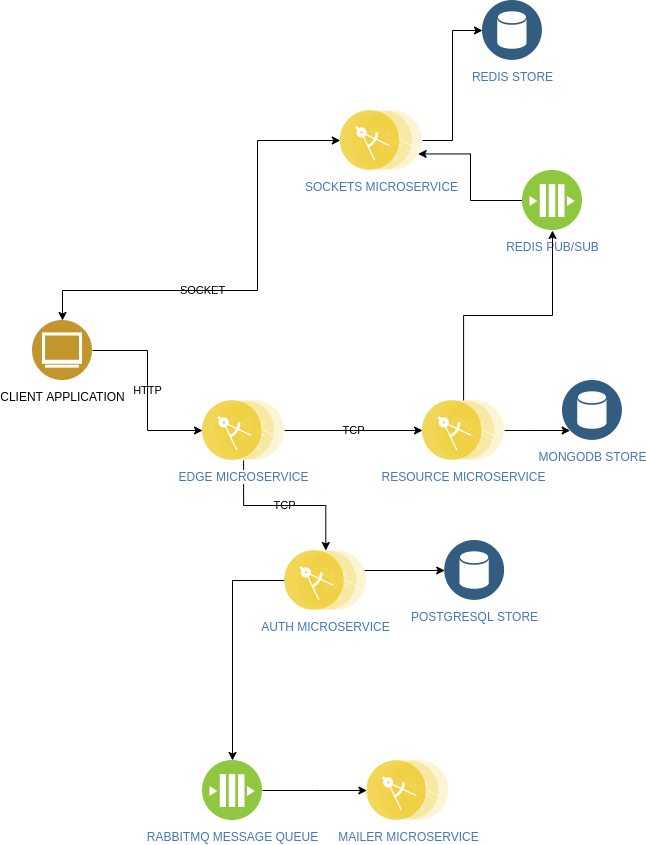

The diagram above was exported from draw.io. Its source (the exported page's mxGraphModel, read from the mxfile embedded in the PNG):
<mxGraphModel dx="2062" dy="1132" grid="1" gridSize="10" guides="1" tooltips="1" connect="1" arrows="1" fold="1" page="1" pageScale="1" pageWidth="827" pageHeight="1169" background="#ffffff" math="0" shadow="0">
  <root>
    <mxCell id="0" />
    <mxCell id="1" parent="0" />
    <mxCell id="RNYOEj7zxmc3l1lmJ_Gv-452" value="HTTP" style="edgeStyle=orthogonalEdgeStyle;rounded=0;orthogonalLoop=1;jettySize=auto;html=1;entryX=0;entryY=0.5;entryDx=0;entryDy=0;labelBackgroundColor=none;" edge="1" parent="1" source="RNYOEj7zxmc3l1lmJ_Gv-443" target="RNYOEj7zxmc3l1lmJ_Gv-446">
      <mxGeometry relative="1" as="geometry">
        <mxPoint x="280" y="390" as="targetPoint" />
      </mxGeometry>
    </mxCell>
    <mxCell id="RNYOEj7zxmc3l1lmJ_Gv-462" value="SOCKET" style="edgeStyle=orthogonalEdgeStyle;rounded=0;orthogonalLoop=1;jettySize=auto;html=1;entryX=0;entryY=0.5;entryDx=0;entryDy=0;startArrow=classic;startFill=1;labelBackgroundColor=none;" edge="1" parent="1" source="RNYOEj7zxmc3l1lmJ_Gv-443" target="RNYOEj7zxmc3l1lmJ_Gv-460">
      <mxGeometry x="-0.2573" relative="1" as="geometry">
        <Array as="points">
          <mxPoint x="130" y="340" />
          <mxPoint x="325" y="340" />
          <mxPoint x="325" y="190" />
        </Array>
        <mxPoint as="offset" />
      </mxGeometry>
    </mxCell>
    <mxCell id="RNYOEj7zxmc3l1lmJ_Gv-443" value="CLIENT APPLICATION" style="aspect=fixed;perimeter=ellipsePerimeter;html=1;align=center;shadow=0;dashed=0;labelBackgroundColor=none;fontSize=12;spacingTop=3;image;image=img/lib/ibm/users/browser.svg;" vertex="1" parent="1">
      <mxGeometry x="100" y="370" width="60" height="60" as="geometry" />
    </mxCell>
    <mxCell id="RNYOEj7zxmc3l1lmJ_Gv-466" value="TCP" style="edgeStyle=elbowEdgeStyle;rounded=0;orthogonalLoop=1;jettySize=auto;elbow=vertical;html=1;exitX=1;exitY=0.5;exitDx=0;exitDy=0;entryX=0;entryY=0.5;entryDx=0;entryDy=0;startArrow=none;startFill=0;endArrow=classic;endFill=1;labelBackgroundColor=none;" edge="1" parent="1" source="RNYOEj7zxmc3l1lmJ_Gv-446" target="RNYOEj7zxmc3l1lmJ_Gv-465">
      <mxGeometry relative="1" as="geometry" />
    </mxCell>
    <mxCell id="RNYOEj7zxmc3l1lmJ_Gv-471" value="TCP" style="edgeStyle=elbowEdgeStyle;rounded=0;orthogonalLoop=1;jettySize=auto;elbow=vertical;html=1;exitX=0.5;exitY=1;exitDx=0;exitDy=0;entryX=0.5;entryY=0;entryDx=0;entryDy=0;startArrow=none;startFill=0;endArrow=classic;endFill=1;labelBackgroundColor=none;" edge="1" parent="1" source="RNYOEj7zxmc3l1lmJ_Gv-446" target="RNYOEj7zxmc3l1lmJ_Gv-470">
      <mxGeometry relative="1" as="geometry" />
    </mxCell>
    <mxCell id="RNYOEj7zxmc3l1lmJ_Gv-446" value="EDGE MICROSERVICE" style="aspect=fixed;perimeter=ellipsePerimeter;html=1;align=center;shadow=0;dashed=0;fontColor=#4277BB;labelBackgroundColor=none;fontSize=12;spacingTop=3;image;image=img/lib/ibm/applications/microservice.svg;" vertex="1" parent="1">
      <mxGeometry x="270" y="450" width="82.2" height="60" as="geometry" />
    </mxCell>
    <mxCell id="RNYOEj7zxmc3l1lmJ_Gv-464" style="edgeStyle=elbowEdgeStyle;rounded=0;orthogonalLoop=1;jettySize=auto;elbow=vertical;html=1;entryX=1;entryY=0.75;entryDx=0;entryDy=0;startArrow=none;startFill=0;labelBackgroundColor=none;" edge="1" parent="1" source="RNYOEj7zxmc3l1lmJ_Gv-455" target="RNYOEj7zxmc3l1lmJ_Gv-460">
      <mxGeometry relative="1" as="geometry" />
    </mxCell>
    <mxCell id="RNYOEj7zxmc3l1lmJ_Gv-455" value="REDIS PUB/SUB" style="aspect=fixed;perimeter=ellipsePerimeter;html=1;align=center;shadow=0;dashed=0;fontColor=#4277BB;labelBackgroundColor=none;fontSize=12;spacingTop=3;image;image=img/lib/ibm/blockchain/message_bus.svg;" vertex="1" parent="1">
      <mxGeometry x="590" y="220" width="60" height="60" as="geometry" />
    </mxCell>
    <mxCell id="RNYOEj7zxmc3l1lmJ_Gv-463" style="edgeStyle=orthogonalEdgeStyle;rounded=0;orthogonalLoop=1;jettySize=auto;html=1;entryX=0;entryY=0.5;entryDx=0;entryDy=0;labelBackgroundColor=none;" edge="1" parent="1" source="RNYOEj7zxmc3l1lmJ_Gv-460" target="RNYOEj7zxmc3l1lmJ_Gv-461">
      <mxGeometry relative="1" as="geometry" />
    </mxCell>
    <mxCell id="RNYOEj7zxmc3l1lmJ_Gv-460" value="SOCKETS MICROSERVICE" style="aspect=fixed;perimeter=ellipsePerimeter;html=1;align=center;shadow=0;dashed=0;fontColor=#4277BB;labelBackgroundColor=none;fontSize=12;spacingTop=3;image;image=img/lib/ibm/applications/microservice.svg;" vertex="1" parent="1">
      <mxGeometry x="407.8" y="160" width="82.2" height="60" as="geometry" />
    </mxCell>
    <mxCell id="RNYOEj7zxmc3l1lmJ_Gv-461" value="REDIS STORE" style="aspect=fixed;perimeter=ellipsePerimeter;html=1;align=center;shadow=0;dashed=0;fontColor=#4277BB;labelBackgroundColor=none;fontSize=12;spacingTop=3;image;image=img/lib/ibm/data/data_services.svg;" vertex="1" parent="1">
      <mxGeometry x="550" y="50" width="60" height="60" as="geometry" />
    </mxCell>
    <mxCell id="RNYOEj7zxmc3l1lmJ_Gv-468" style="edgeStyle=elbowEdgeStyle;rounded=0;orthogonalLoop=1;jettySize=auto;elbow=vertical;html=1;exitX=1;exitY=0.5;exitDx=0;exitDy=0;startArrow=none;startFill=0;endArrow=classic;endFill=1;labelBackgroundColor=none;" edge="1" parent="1" source="RNYOEj7zxmc3l1lmJ_Gv-465" target="RNYOEj7zxmc3l1lmJ_Gv-467">
      <mxGeometry relative="1" as="geometry">
        <Array as="points">
          <mxPoint x="600" y="480" />
        </Array>
      </mxGeometry>
    </mxCell>
    <mxCell id="RNYOEj7zxmc3l1lmJ_Gv-469" style="edgeStyle=elbowEdgeStyle;rounded=0;orthogonalLoop=1;jettySize=auto;elbow=vertical;html=1;exitX=0.5;exitY=0;exitDx=0;exitDy=0;entryX=0.5;entryY=1;entryDx=0;entryDy=0;startArrow=none;startFill=0;endArrow=classic;endFill=1;labelBackgroundColor=none;" edge="1" parent="1" source="RNYOEj7zxmc3l1lmJ_Gv-465" target="RNYOEj7zxmc3l1lmJ_Gv-455">
      <mxGeometry relative="1" as="geometry" />
    </mxCell>
    <mxCell id="RNYOEj7zxmc3l1lmJ_Gv-465" value="RESOURCE MICROSERVICE" style="aspect=fixed;perimeter=ellipsePerimeter;html=1;align=center;shadow=0;dashed=0;fontColor=#4277BB;labelBackgroundColor=none;fontSize=12;spacingTop=3;image;image=img/lib/ibm/applications/microservice.svg;" vertex="1" parent="1">
      <mxGeometry x="490" y="450" width="82.2" height="60" as="geometry" />
    </mxCell>
    <mxCell id="RNYOEj7zxmc3l1lmJ_Gv-467" value="MONGODB STORE" style="aspect=fixed;perimeter=ellipsePerimeter;html=1;align=center;shadow=0;dashed=0;fontColor=#4277BB;labelBackgroundColor=none;fontSize=12;spacingTop=3;image;image=img/lib/ibm/data/data_services.svg;" vertex="1" parent="1">
      <mxGeometry x="630" y="430" width="60" height="60" as="geometry" />
    </mxCell>
    <mxCell id="RNYOEj7zxmc3l1lmJ_Gv-473" style="edgeStyle=elbowEdgeStyle;rounded=0;orthogonalLoop=1;jettySize=auto;elbow=vertical;html=1;entryX=0;entryY=0.5;entryDx=0;entryDy=0;startArrow=none;startFill=0;endArrow=classic;endFill=1;labelBackgroundColor=none;" edge="1" parent="1" source="RNYOEj7zxmc3l1lmJ_Gv-470" target="RNYOEj7zxmc3l1lmJ_Gv-472">
      <mxGeometry relative="1" as="geometry" />
    </mxCell>
    <mxCell id="RNYOEj7zxmc3l1lmJ_Gv-478" style="edgeStyle=orthogonalEdgeStyle;rounded=0;orthogonalLoop=1;jettySize=auto;elbow=vertical;html=1;exitX=0;exitY=0.5;exitDx=0;exitDy=0;entryX=0.5;entryY=0;entryDx=0;entryDy=0;startArrow=none;startFill=0;endArrow=classic;endFill=1;labelBackgroundColor=none;" edge="1" parent="1" source="RNYOEj7zxmc3l1lmJ_Gv-470" target="RNYOEj7zxmc3l1lmJ_Gv-477">
      <mxGeometry relative="1" as="geometry" />
    </mxCell>
    <mxCell id="RNYOEj7zxmc3l1lmJ_Gv-470" value="AUTH MICROSERVICE" style="aspect=fixed;perimeter=ellipsePerimeter;html=1;align=center;shadow=0;dashed=0;fontColor=#4277BB;labelBackgroundColor=none;fontSize=12;spacingTop=3;image;image=img/lib/ibm/applications/microservice.svg;" vertex="1" parent="1">
      <mxGeometry x="352.2" y="600" width="82.2" height="60" as="geometry" />
    </mxCell>
    <mxCell id="RNYOEj7zxmc3l1lmJ_Gv-472" value="POSTGRESQL STORE" style="aspect=fixed;perimeter=ellipsePerimeter;html=1;align=center;shadow=0;dashed=0;fontColor=#4277BB;labelBackgroundColor=none;fontSize=12;spacingTop=3;image;image=img/lib/ibm/data/data_services.svg;" vertex="1" parent="1">
      <mxGeometry x="512.2" y="590" width="60" height="60" as="geometry" />
    </mxCell>
    <mxCell id="RNYOEj7zxmc3l1lmJ_Gv-474" value="MAILER MICROSERVICE" style="aspect=fixed;perimeter=ellipsePerimeter;html=1;align=center;shadow=0;dashed=0;fontColor=#4277BB;labelBackgroundColor=none;fontSize=12;spacingTop=3;image;image=img/lib/ibm/applications/microservice.svg;" vertex="1" parent="1">
      <mxGeometry x="434.40000000000003" y="810" width="82.2" height="60" as="geometry" />
    </mxCell>
    <mxCell id="RNYOEj7zxmc3l1lmJ_Gv-479" style="edgeStyle=elbowEdgeStyle;rounded=0;orthogonalLoop=1;jettySize=auto;elbow=vertical;html=1;entryX=0;entryY=0.5;entryDx=0;entryDy=0;startArrow=none;startFill=0;endArrow=classic;endFill=1;labelBackgroundColor=none;" edge="1" parent="1" source="RNYOEj7zxmc3l1lmJ_Gv-477" target="RNYOEj7zxmc3l1lmJ_Gv-474">
      <mxGeometry relative="1" as="geometry" />
    </mxCell>
    <mxCell id="RNYOEj7zxmc3l1lmJ_Gv-477" value="RABBITMQ MESSAGE QUEUE" style="aspect=fixed;perimeter=ellipsePerimeter;html=1;align=center;shadow=0;dashed=0;fontColor=#4277BB;labelBackgroundColor=none;fontSize=12;spacingTop=3;image;image=img/lib/ibm/blockchain/message_bus.svg;" vertex="1" parent="1">
      <mxGeometry x="270" y="810" width="60" height="60" as="geometry" />
    </mxCell>
  </root>
</mxGraphModel>